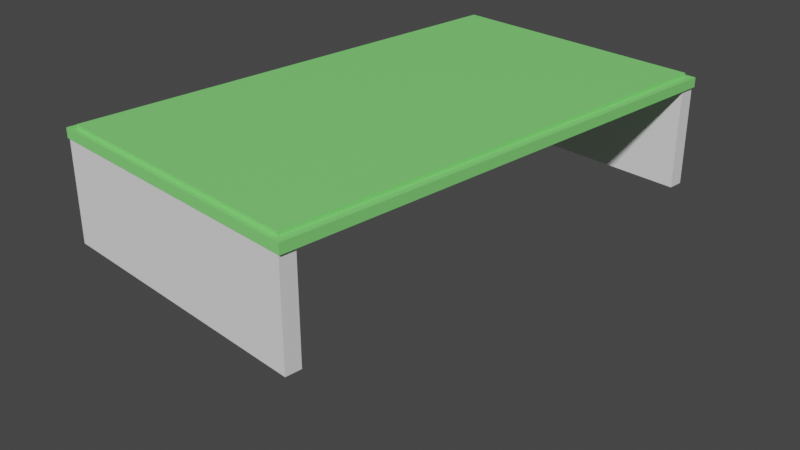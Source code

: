 # Source: Mesa_no_para_comer.blend  (saved by Blender 3.6.11; exported with 4.5.12 LTS)
import bpy
from mathutils import Matrix  # noqa: F401  (used for matrix-valued properties, if any)

bpy.ops.wm.read_factory_settings(use_empty=True)
scene = bpy.context.scene
scene.name = 'Scene'

# ---- collections
col_collection = bpy.data.collections.new('Collection'); scene.collection.children.link(col_collection)

# ---- materials (node trees are filled in below, after node groups)
mat_material = bpy.data.materials.new('Material')
mat_material.use_transparent_shadow = False

# ---- material node trees
mat_material.use_nodes = True; mat_material.node_tree.nodes.clear()
_N = mat_material.node_tree.nodes; _L = mat_material.node_tree.links
n0 = _N.new('ShaderNodeBsdfPrincipled'); n0.name = 'BSDF Principista'; n0.location = (10, 300)
n0.distribution = 'GGX'
n0.subsurface_method = 'RANDOM_WALK_SKIN'
n0.inputs[0].default_value = (0.2314, 0.8, 0.1929, 1.0)
n0.inputs[3].default_value = 1.45
n0.inputs[27].default_value = (0.0, 0.0, 0.0, 1.0)
n0.inputs[28].default_value = 1.0
n1 = _N.new('ShaderNodeOutputMaterial'); n1.name = 'Material'; n1.location = (300, 300)
_L.new(n0.outputs[0], n1.inputs[0])
n1.is_active_output = True

# ---- world
world_world = bpy.data.worlds.new('World'); scene.world = world_world
world_world.use_nodes = True; world_world.node_tree.nodes.clear()
_N = world_world.node_tree.nodes; _L = world_world.node_tree.links
n0 = _N.new('ShaderNodeOutputWorld'); n0.name = 'World Output'; n0.location = (300, 300)
n1 = _N.new('ShaderNodeBackground'); n1.name = 'Background'; n1.location = (10, 300)
n1.inputs[0].default_value = (0.05088, 0.05088, 0.05088, 1.0)
_L.new(n1.outputs[0], n0.inputs[0])
n0.is_active_output = True
world_world.color = (0.05088, 0.05088, 0.05088)
world_world.use_sun_shadow = False
world_world.sun_shadow_jitter_overblur = 0.0

# ---- cameras
cam_camera = bpy.data.cameras.new('Camera')
cam_camera.clip_end = 100.0
cam_camera.ortho_scale = 7.314

# ---- meshes
me_plano_007 = bpy.data.meshes.new('Plano.007')
me_plano_007.from_pydata([(-1.0, -1.0, 1.158), (1.0, -1.0, 1.158), (-1.0, 1.0, 1.158), (1.0, 1.0, 1.158), (-1.0, -1.0, 1.262), (1.0, -1.0, 1.262), (-1.0, 1.0, 1.262), (1.0, 1.0, 1.262), (-0.9426, -0.9781, 1.224), (0.9426, -0.9781, 1.224), (-0.9426, 0.9781, 1.224), (0.9426, 0.9781, 1.224), (-0.9426, -0.9781, 1.302), (0.9426, -0.9781, 1.302), (-0.9426, 0.9781, 1.302), (0.9426, 0.9781, 1.302), (-1.0, 1.0, 1.21), (1.0, 1.0, 1.21), (1.0, -1.0, 1.21), (-1.0, -1.0, 1.21), (-1.0, 1.0, 1.227), (-1.0, 1.0, 1.24), (-1.0, 1.0, 1.253), (1.0, -1.0, 1.227), (1.0, -1.0, 1.24), (1.0, -1.0, 1.253), (1.0, 1.0, 1.253), (1.0, 1.0, 1.24), (1.0, 1.0, 1.227), (-1.0, -1.0, 1.253), (-1.0, -1.0, 1.24), (-1.0, -1.0, 1.227), (1.0, 1.0, 1.197), (1.0, 1.0, 1.184), (1.0, 1.0, 1.171), (-1.0, -1.0, 1.197), (-1.0, -1.0, 1.184), (-1.0, -1.0, 1.171), (-1.0, 1.0, 1.171), (-1.0, 1.0, 1.184), (-1.0, 1.0, 1.197), (1.0, -1.0, 1.171), (1.0, -1.0, 1.184), (1.0, -1.0, 1.197)], [], [(0, 2, 3, 1), (4, 5, 7, 6), (26, 22, 6, 7), (29, 25, 5, 4), (25, 26, 7, 5), (22, 29, 4, 6), (8, 10, 11, 9), (12, 13, 15, 14), (8, 9, 13, 12), (9, 11, 15, 13), (10, 8, 12, 14), (11, 10, 14, 15), (40, 35, 19, 16), (43, 32, 17, 18), (35, 43, 18, 19), (32, 40, 16, 17), (16, 19, 31, 20), (20, 31, 30, 21), (21, 30, 29, 22), (18, 17, 28, 23), (23, 28, 27, 24), (24, 27, 26, 25), (19, 18, 23, 31), (31, 23, 24, 30), (30, 24, 25, 29), (17, 16, 20, 28), (28, 20, 21, 27), (27, 21, 22, 26), (3, 2, 38, 34), (34, 38, 39, 33), (33, 39, 40, 32), (0, 1, 41, 37), (37, 41, 42, 36), (36, 42, 43, 35), (1, 3, 34, 41), (41, 34, 33, 42), (42, 33, 32, 43), (2, 0, 37, 38), (38, 37, 36, 39), (39, 36, 35, 40)])
_uv = me_plano_007.uv_layers.new(name='MapaUV')
_uv.uv.foreach_set('vector', [0.0, 0.0, 0.0, 1.0, 1.0, 1.0, 1.0, 0.0, 0.0, 0.0, 1.0, 0.0, 1.0, 1.0, 0.0, 1.0, 1.0, 1.0, 0.0, 1.0, 0.0, 1.0, 1.0, 1.0, 0.0, 0.0, 1.0, 0.0, 1.0, 0.0, 0.0, 0.0, 1.0, 0.0, 1.0, 1.0, 1.0, 1.0, 1.0, 0.0, 0.0, 1.0, 0.0, 0.0, 0.0, 0.0, 0.0, 1.0, 0.0, 0.0, 0.0, 1.0, 1.0, 1.0, 1.0, 0.0, 0.0, 0.0, 1.0, 0.0, 1.0, 1.0, 0.0, 1.0, 0.0, 0.0, 1.0, 0.0, 1.0, 0.0, 0.0, 0.0, 1.0, 0.0, 1.0, 1.0, 1.0, 1.0, 1.0, 0.0, 0.0, 1.0, 0.0, 0.0, 0.0, 0.0, 0.0, 1.0, 1.0, 1.0, 0.0, 1.0, 0.0, 1.0, 1.0, 1.0, 0.0, 1.0, 0.0, 0.0, 0.0, 0.0, 0.0, 1.0, 1.0, 0.0, 1.0, 1.0, 1.0, 1.0, 1.0, 0.0, 0.0, 0.0, 1.0, 0.0, 1.0, 0.0, 0.0, 0.0, 1.0, 1.0, 0.0, 1.0, 0.0, 1.0, 1.0, 1.0, 0.0, 1.0, 0.0, 0.0, 0.0, 0.0, 0.0, 1.0, 0.0, 1.0, 0.0, 0.0, 0.0, 0.0, 0.0, 1.0, 0.0, 1.0, 0.0, 0.0, 0.0, 0.0, 0.0, 1.0, 1.0, 0.0, 1.0, 1.0, 1.0, 1.0, 1.0, 0.0, 1.0, 0.0, 1.0, 1.0, 1.0, 1.0, 1.0, 0.0, 1.0, 0.0, 1.0, 1.0, 1.0, 1.0, 1.0, 0.0, 0.0, 0.0, 1.0, 0.0, 1.0, 0.0, 0.0, 0.0, 0.0, 0.0, 1.0, 0.0, 1.0, 0.0, 0.0, 0.0, 0.0, 0.0, 1.0, 0.0, 1.0, 0.0, 0.0, 0.0, 1.0, 1.0, 0.0, 1.0, 0.0, 1.0, 1.0, 1.0, 1.0, 1.0, 0.0, 1.0, 0.0, 1.0, 1.0, 1.0, 1.0, 1.0, 0.0, 1.0, 0.0, 1.0, 1.0, 1.0, 1.0, 1.0, 0.0, 1.0, 0.0, 1.0, 1.0, 1.0, 1.0, 1.0, 0.0, 1.0, 0.0, 1.0, 1.0, 1.0, 1.0, 1.0, 0.0, 1.0, 0.0, 1.0, 1.0, 1.0, 0.0, 0.0, 1.0, 0.0, 1.0, 0.0, 0.0, 0.0, 0.0, 0.0, 1.0, 0.0, 1.0, 0.0, 0.0, 0.0, 0.0, 0.0, 1.0, 0.0, 1.0, 0.0, 0.0, 0.0, 1.0, 0.0, 1.0, 1.0, 1.0, 1.0, 1.0, 0.0, 1.0, 0.0, 1.0, 1.0, 1.0, 1.0, 1.0, 0.0, 1.0, 0.0, 1.0, 1.0, 1.0, 1.0, 1.0, 0.0, 0.0, 1.0, 0.0, 0.0, 0.0, 0.0, 0.0, 1.0, 0.0, 1.0, 0.0, 0.0, 0.0, 0.0, 0.0, 1.0, 0.0, 1.0, 0.0, 0.0, 0.0, 0.0, 0.0, 1.0])
me_plano_007.materials.append(mat_material)
me_plano_007.update()
me_plano_001 = bpy.data.meshes.new('Plano.001')
me_plano_001.from_pydata([(-0.9884, 0.9341, 0.04911), (0.9848, 0.9341, 0.04911), (-0.9884, 0.9964, 0.04911), (0.9848, 0.9964, 0.04911), (-0.9884, 0.9341, 1.191), (0.9848, 0.9341, 1.191), (-0.9884, 0.9964, 1.191), (0.9848, 0.9964, 1.191)], [], [(0, 2, 3, 1), (4, 5, 7, 6), (1, 3, 7, 5), (2, 0, 4, 6), (3, 2, 6, 7), (0, 1, 5, 4)])
_uv = me_plano_001.uv_layers.new(name='MapaUV')
_uv.uv.foreach_set('vector', [0.0, 0.0, 0.0, 1.0, 1.0, 1.0, 1.0, 0.0, 0.0, 0.0, 1.0, 0.0, 1.0, 1.0, 0.0, 1.0, 1.0, 0.0, 1.0, 1.0, 1.0, 1.0, 1.0, 0.0, 0.0, 1.0, 0.0, 0.0, 0.0, 0.0, 0.0, 1.0, 1.0, 1.0, 0.0, 1.0, 0.0, 1.0, 1.0, 1.0, 0.0, 0.0, 1.0, 0.0, 1.0, 0.0, 0.0, 0.0])
me_plano_001.update()
me_plano_002 = bpy.data.meshes.new('Plano.002')
me_plano_002.from_pydata([(-0.9884, 0.9341, 0.04911), (0.9848, 0.9341, 0.04911), (-0.9884, 0.9964, 0.04911), (0.9848, 0.9964, 0.04911), (-0.9884, 0.9341, 1.191), (0.9848, 0.9341, 1.191), (-0.9884, 0.9964, 1.191), (0.9848, 0.9964, 1.191)], [], [(0, 2, 3, 1), (4, 5, 7, 6), (1, 3, 7, 5), (2, 0, 4, 6), (3, 2, 6, 7), (0, 1, 5, 4)])
_uv = me_plano_002.uv_layers.new(name='MapaUV')
_uv.uv.foreach_set('vector', [0.0, 0.0, 0.0, 1.0, 1.0, 1.0, 1.0, 0.0, 0.0, 0.0, 1.0, 0.0, 1.0, 1.0, 0.0, 1.0, 1.0, 0.0, 1.0, 1.0, 1.0, 1.0, 1.0, 0.0, 0.0, 1.0, 0.0, 0.0, 0.0, 0.0, 0.0, 1.0, 1.0, 1.0, 0.0, 1.0, 0.0, 1.0, 1.0, 1.0, 0.0, 0.0, 1.0, 0.0, 1.0, 0.0, 0.0, 0.0])
me_plano_002.update()

# ---- objects
ob_camera = bpy.data.objects.new('Camera', cam_camera)
ob_plano = bpy.data.objects.new('Plano', me_plano_007)
ob_plano_001 = bpy.data.objects.new('Plano.001', me_plano_001)
ob_plano_002 = bpy.data.objects.new('Plano.002', me_plano_002)

# ---- transforms, parenting, visibility, modifiers, constraints
ob_camera.location = (7.359, -6.926, 4.958)
ob_camera.rotation_euler = (1.109, 0.0, 0.8149)
ob_camera.lock_rotations_4d = False
ob_camera.empty_display_type = 'ARROWS'
ob_camera.color = (0.0, 0.0, 0.0, 0.0)
ob_camera.display_type = 'WIRE'
ob_camera.lineart.crease_threshold = 0.0
ob_plano.location = (0.0, 0.0, 0.0)
ob_plano.scale = (1.565, 2.671, 1.0)
ob_plano_001.location = (0.0, 0.0, 0.03055)
ob_plano_001.scale = (1.565, 2.671, 1.0)
ob_plano_002.location = (0.0, 0.0, 1.274)
ob_plano_002.rotation_euler = (3.142, 0.0, 0.0)
ob_plano_002.scale = (1.565, 2.671, 1.0)

# ---- collection membership
col_collection.objects.link(ob_camera)
col_collection.objects.link(ob_plano)
col_collection.objects.link(ob_plano_001)
col_collection.objects.link(ob_plano_002)

# ---- scene / render settings (as saved in the file)
scene.camera = ob_camera
scene.frame_start = 1; scene.frame_end = 250; scene.frame_set(2)
scene.render.engine = 'BLENDER_EEVEE_NEXT'
scene.cycles.sampling_pattern = 'TABULATED_SOBOL'
scene.view_settings.view_transform = 'Filmic'
bpy.context.view_layer.update()

# ---- added for rendering (the .blend has no usable light): sun
light_auto_sun = bpy.data.lights.new('AutoSun', 'SUN')
light_auto_sun.energy = 3.0
light_auto_sun.angle = 0.0523599
ob_auto_sun = bpy.data.objects.new('AutoSun', light_auto_sun)
scene.collection.objects.link(ob_auto_sun)
ob_auto_sun.rotation_euler = (0.872665, 0.174533, 0.523599)
bpy.context.view_layer.update()
